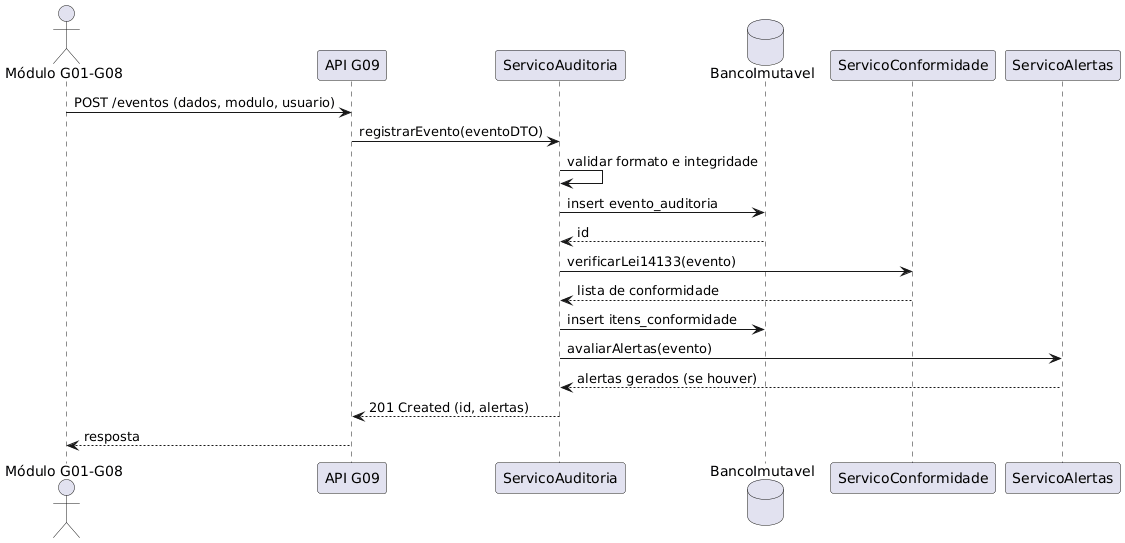

The diagram above was rendered by PlantUML. Its source (embedded in the PNG):
@startuml
actor "Módulo G01-G08" as Modulo
participant "API G09" as API
participant "ServicoAuditoria" as SA
database "BancoImutavel" as DB
participant "ServicoConformidade" as SC
participant "ServicoAlertas" as AL

Modulo -> API: POST /eventos (dados, modulo, usuario)
API -> SA: registrarEvento(eventoDTO)
SA -> SA: validar formato e integridade
SA -> DB: insert evento_auditoria
DB --> SA: id
SA -> SC: verificarLei14133(evento)
SC --> SA: lista de conformidade
SA -> DB: insert itens_conformidade
SA -> AL: avaliarAlertas(evento)
AL --> SA: alertas gerados (se houver)
SA --> API: 201 Created (id, alertas)
API --> Modulo: resposta
@enduml